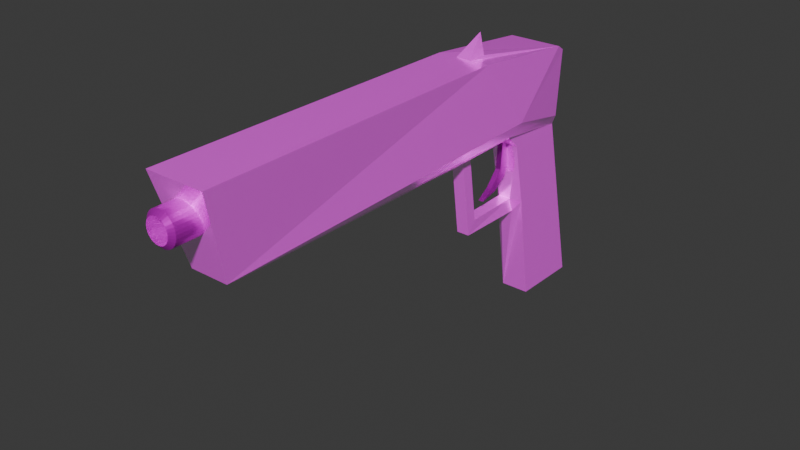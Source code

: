 # Source: Pistol_01.blend  (saved by Blender 4.4.32; exported with 4.5.12 LTS)
import bpy
from mathutils import Matrix  # noqa: F401  (used for matrix-valued properties, if any)

bpy.ops.wm.read_factory_settings(use_empty=True)
scene = bpy.context.scene
scene.name = 'Scene'

# ---- images (referenced by path relative to the original .blend; pixels are not part of the script)
import os
ASSET_DIR = os.environ.get("B2B_ASSET_DIR", "")  # directory of the original .blend (textures are referenced by path, not embedded)
HERE = os.path.dirname(os.path.abspath(__file__))  # packed textures are extracted next to this script under _unpacked/

def load_image(name, relpath, width, height, colorspace="sRGB"):
    """Load a texture the original file referenced (path relative to the .blend, or extracted next to this script)."""
    p = next((c for c in (os.path.join(HERE, relpath), os.path.join(ASSET_DIR, relpath)) if relpath and os.path.exists(c)), "")
    if p:
        img = bpy.data.images.load(p, check_existing=True)
        img.name = name
    else:  # same state as the original file: an image datablock whose file is absent (Cycles renders it pink)
        img = bpy.data.images.new(name, width, height)
        img.source = "FILE"
        img.filepath = "//" + (relpath or name)
    img.colorspace_settings.name = colorspace
    return img
img_pistol_01_uv_png_001 = load_image('Pistol_01.uv.png.001', 'Pistol_01.uv.png', 1024, 1024, 'sRGB')
img_pistol_glow_map = load_image('Pistol_glow_map', 'Pistol_01_glowmap.png', 1024, 1024, 'sRGB')
img_pistol_fl_tex = load_image('Pistol_fl_tex', 'Pistol_fl_tex.png', 1024, 1024, 'sRGB')
img_pistol_nossle_tex_png = load_image('Pistol_Nossle_tex.png', 'Pistol_Nossle_tex.png', 1024, 1024, 'sRGB')

# ---- materials (node trees are filled in below, after node groups)
mat_pistol_body = bpy.data.materials.new('Pistol_Body')
mat_pistol_body.alpha_threshold = 0.0
mat_pistol_body.use_transparent_shadow = False
mat_pistol_body.roughness = 0.5
mat_pistol_body.line_color = (0.0, 0.0, 0.0, 1.0)
mat_base_fl = bpy.data.materials.new('Base_fl')
mat_basemat_nos = bpy.data.materials.new('BaseMat_Nos')
mat_basemat_nos.alpha_threshold = 0.0
mat_basemat_nos.use_transparent_shadow = False
mat_basemat_nos.roughness = 0.5
mat_basemat_nos.line_color = (0.0, 0.0, 0.0, 1.0)

# ---- material node trees
mat_pistol_body.use_nodes = True; mat_pistol_body.node_tree.nodes.clear()
_N = mat_pistol_body.node_tree.nodes; _L = mat_pistol_body.node_tree.links
n0 = _N.new('ShaderNodeOutputMaterial'); n0.name = 'Material Output'; n0.location = (209, 291)
n1 = _N.new('ShaderNodeTexImage'); n1.name = '画像テクスチャ'; n1.location = (-421, 294)
n1.image = img_pistol_01_uv_png_001
n2 = _N.new('ShaderNodeBsdfPrincipled'); n2.name = 'プリンシプルBSDF'; n2.location = (-118, 267)
n2.inputs[2].default_value = 0.1864
n2.inputs[13].default_value = 0.2091
n3 = _N.new('ShaderNodeTexImage'); n3.name = '画像テクスチャ.001'; n3.location = (-426, 3)
n3.image = img_pistol_glow_map
_L.new(n2.outputs[0], n0.inputs[0])
_L.new(n1.outputs[0], n2.inputs[0])
_L.new(n1.outputs[1], n2.inputs[4])
_L.new(n3.outputs[0], n2.inputs[3])
n0.is_active_output = True
mat_base_fl.use_nodes = True; mat_base_fl.node_tree.nodes.clear()
_N = mat_base_fl.node_tree.nodes; _L = mat_base_fl.node_tree.links
n0 = _N.new('ShaderNodeBsdfPrincipled'); n0.name = 'プリンシプルBSDF'; n0.location = (9, 300)
n1 = _N.new('ShaderNodeOutputMaterial'); n1.name = 'マテリアル出力'; n1.location = (299, 300)
n2 = _N.new('ShaderNodeTexImage'); n2.name = '画像テクスチャ'; n2.location = (-303, 319)
n2.image = img_pistol_fl_tex
_L.new(n0.outputs[0], n1.inputs[0])
_L.new(n2.outputs[0], n0.inputs[0])
_L.new(n2.outputs[1], n0.inputs[1])
n1.is_active_output = True
mat_basemat_nos.use_nodes = True; mat_basemat_nos.node_tree.nodes.clear()
_N = mat_basemat_nos.node_tree.nodes; _L = mat_basemat_nos.node_tree.links
n0 = _N.new('ShaderNodeOutputMaterial'); n0.name = 'Material Output'; n0.location = (165, 194)
n1 = _N.new('ShaderNodeTexImage'); n1.name = '画像テクスチャ'; n1.location = (-411, 220)
n1.image = img_pistol_nossle_tex_png
n2 = _N.new('ShaderNodeBsdfPrincipled'); n2.name = 'プリンシプルBSDF'; n2.location = (-115, 222)
n2.inputs[1].default_value = 0.6727
n2.inputs[2].default_value = 0.2955
n2.inputs[3].default_value = 1.0
_L.new(n2.outputs[0], n0.inputs[0])
_L.new(n1.outputs[0], n2.inputs[0])
n0.is_active_output = True

# ---- world
world_world = bpy.data.worlds.new('World'); scene.world = world_world
world_world.use_nodes = True; world_world.node_tree.nodes.clear()
_N = world_world.node_tree.nodes; _L = world_world.node_tree.links
n0 = _N.new('ShaderNodeOutputWorld'); n0.name = 'World Output'; n0.location = (300, 300)
n1 = _N.new('ShaderNodeBackground'); n1.name = 'Background'; n1.location = (10, 300)
n1.inputs[0].default_value = (0.05088, 0.05088, 0.05088, 1.0)
_L.new(n1.outputs[0], n0.inputs[0])
n0.is_active_output = True
world_world.color = (0.05088, 0.05088, 0.05088)
world_world.use_sun_shadow = False
world_world.sun_shadow_jitter_overblur = 0.0

# ---- meshes
me_body = bpy.data.meshes.new('Body')
me_body.from_pydata([(-0.5076, -1.681, 0.01852), (-0.4457, -1.585, -0.06062), (-0.4492, -0.4769, -0.05776), (-0.4902, -1.651, -0.01848), (-0.179, -0.07702, -5.413e-05), (0.2849, -0.001747, -5.414e-05), (0.288, 0.292, -5.413e-05), (-0.4617, 0.1215, -5.412e-05), (-0.8661, -0.3392, -0.02799), (-0.4402, -0.1321, -5.413e-05), (-0.493, -0.1865, -5.412e-05), (-0.4904, -0.3883, -5.412e-05), (-0.4604, -0.4405, -0.03338), (-0.1377, -0.3948, -0.03338), (-0.1325, -0.0944, -0.03338), (-0.478, -0.3976, -0.03338), (-0.1908, -0.3544, -0.03338), (-0.1873, -0.1001, -0.04261), (-0.8621, -1.778, 0.06111), (-0.8664, -0.4231, 0.05134), (-0.5104, -0.1865, 0.01852), (-0.5109, 0.09651, 0.02875), (-0.7949, 0.09307, 0.04316), (-0.8193, 0.05187, 0.05036), (-0.5815, -0.2052, 0.06583), (-0.8658, -0.4221, -0.02864), (-0.9447, -0.3214, -0.06003), (-0.5076, -1.681, -0.1386), (-0.4902, -1.651, -0.1016), (-0.179, -0.07702, -0.12), (0.2849, -0.001747, -0.12), (0.288, 0.292, -0.12), (-0.4617, 0.1215, -0.12), (-0.8661, -0.3392, -0.09208), (-0.4402, -0.1321, -0.12), (-0.493, -0.1865, -0.12), (-0.4904, -0.3883, -0.12), (-0.4604, -0.4405, -0.08668), (-0.1377, -0.3948, -0.08668), (-0.1325, -0.0944, -0.08668), (-0.478, -0.3976, -0.08668), (-0.1908, -0.3544, -0.08668), (-0.1873, -0.1001, -0.09591), (-0.8621, -1.778, -0.1812), (-0.8664, -0.4231, -0.1714), (-0.5104, -0.1865, -0.1386), (-0.5109, 0.09651, -0.1488), (-0.7949, 0.09307, -0.1632), (-0.8193, 0.05187, -0.1704), (-0.5815, -0.2052, -0.1859), (-0.8658, -0.4221, -0.09142)], [], [(10, 35, 34, 9), (6, 7, 10, 9, 4, 5), (17, 4, 9), (22, 21, 7, 32, 46, 47), (5, 4, 14, 39, 29, 30), (26, 8, 33), (30, 29, 34, 35, 32, 31), (48, 47, 46, 49), (13, 14, 17, 16), (23, 19, 18, 0, 24), (36, 28, 27, 45, 35, 10, 20, 0, 3, 11), (19, 23, 48, 44, 50, 33, 8, 25), (45, 46, 32, 35), (20, 24, 0), (26, 25, 8), (26, 33, 50), (15, 16, 41, 40), (37, 2, 1, 28, 36, 40), (39, 42, 29), (5, 30, 31, 6), (44, 48, 49, 27, 43), (37, 12, 2), (38, 39, 14, 13), (17, 42, 41, 16), (16, 15, 12, 13), (28, 1, 3), (22, 47, 48, 23), (22, 23, 24, 21), (38, 41, 42, 39), (20, 10, 7, 21), (20, 21, 24), (43, 18, 19, 25, 50, 44), (11, 15, 40, 36), (0, 18, 43, 27), (17, 14, 4), (27, 49, 45), (45, 49, 46), (3, 1, 2, 12, 15, 11), (42, 17, 9, 34), (29, 42, 34), (13, 12, 37, 38), (3, 0, 27, 28), (31, 32, 7, 6), (37, 40, 41, 38), (26, 50, 25)])
_uv = me_body.uv_layers.new(name='UVマップ')
_uv.uv.foreach_set('vector', [0.8257, 0.9649, 0.7823, 0.9655, 0.7843, 0.9437, 0.8277, 0.9431, 0.5382, 0.1235, 0.3419, 0.1633, 0.3333, 0.2365, 0.3471, 0.2236, 0.4155, 0.2108, 0.5369, 0.1934, 0.811, 0.8501, 0.8274, 0.8457, 0.8277, 0.9431, 0.9784, 0.5879, 0.9731, 0.6917, 0.9626, 0.7102, 0.9187, 0.7102, 0.9082, 0.6917, 0.9029, 0.5879, 0.8257, 0.6739, 0.8274, 0.8457, 0.814, 0.8299, 0.7947, 0.8302, 0.7839, 0.8463, 0.7823, 0.6745, 0.6045, 0.8713, 0.6162, 0.8996, 0.5928, 0.8996, 0.324, 0.08643, 0.2114, 0.1059, 0.1481, 0.12, 0.1355, 0.1335, 0.1423, 0.05802, 0.324, 0.01457, 0.05411, 0.07598, 0.06015, 0.06583, 0.1295, 0.0643, 0.1121, 0.1383, 0.168, 0.838, 0.2764, 0.8206, 0.2773, 0.8409, 0.1853, 0.8551, 0.2491, 0.1797, 0.2361, 0.2926, 0.2343, 0.6149, 0.3275, 0.5919, 0.3112, 0.2411, 0.7966, 0.1027, 0.8033, 0.5734, 0.7898, 0.574, 0.7898, 0.02986, 0.7966, 0.0293, 0.8404, 0.0293, 0.8472, 0.02986, 0.8472, 0.574, 0.8337, 0.5734, 0.8404, 0.1027, 0.6983, 0.5107, 0.698, 0.6849, 0.6172, 0.6849, 0.6169, 0.5107, 0.6461, 0.511, 0.6459, 0.5413, 0.6693, 0.5413, 0.6691, 0.511, 0.1307, 0.1335, 0.1295, 0.0643, 0.1423, 0.05802, 0.1355, 0.1335, 0.329, 0.2366, 0.3112, 0.2411, 0.3275, 0.5919, 0.556, 0.9186, 0.556, 0.8713, 0.5748, 0.895, 0.5928, 0.9172, 0.5748, 0.8957, 0.5928, 0.8713, 0.4365, 0.8747, 0.4365, 0.9804, 0.417, 0.9804, 0.417, 0.8747, 0.8087, 0.1208, 0.8193, 0.1342, 0.8183, 0.5487, 0.8033, 0.5734, 0.7966, 0.1027, 0.8087, 0.1057, 0.7947, 0.8302, 0.7917, 0.8503, 0.7839, 0.8463, 0.4925, 0.9774, 0.4486, 0.9774, 0.4486, 0.8703, 0.4925, 0.8703, 0.04386, 0.1923, 0.05411, 0.07598, 0.1121, 0.1383, 0.1352, 0.4991, 0.04705, 0.5238, 0.8087, 0.1208, 0.8282, 0.1208, 0.8193, 0.1342, 0.517, 0.9809, 0.517, 0.8713, 0.5365, 0.8713, 0.5365, 0.9809, 0.556, 0.9643, 0.5365, 0.965, 0.5365, 0.872, 0.556, 0.8713, 0.1853, 0.8551, 0.1844, 0.9611, 0.168, 0.9569, 0.168, 0.838, 0.8033, 0.5734, 0.8183, 0.5487, 0.8337, 0.5734, 0.6953, 0.7003, 0.6199, 0.7003, 0.6172, 0.6849, 0.698, 0.6849, 0.2555, 0.1699, 0.2491, 0.1797, 0.3112, 0.2411, 0.3295, 0.1693, 0.1649, 0.8388, 0.1475, 0.8558, 0.05558, 0.8419, 0.05635, 0.8216, 0.329, 0.2366, 0.3333, 0.2365, 0.3419, 0.1633, 0.3295, 0.1693, 0.329, 0.2366, 0.3295, 0.1693, 0.3112, 0.2411, 0.6133, 0.01563, 0.7019, 0.01563, 0.6983, 0.5107, 0.6691, 0.511, 0.6461, 0.511, 0.6169, 0.5107, 0.4486, 0.8703, 0.4365, 0.8747, 0.417, 0.8747, 0.4048, 0.8703, 0.5286, 0.698, 0.5417, 0.8328, 0.4539, 0.8328, 0.4717, 0.698, 0.811, 0.8501, 0.814, 0.8299, 0.8274, 0.8457, 0.1352, 0.4991, 0.1121, 0.1383, 0.1307, 0.1335, 0.1307, 0.1335, 0.1121, 0.1383, 0.1295, 0.0643, 0.8337, 0.5734, 0.8183, 0.5487, 0.8193, 0.1342, 0.8282, 0.1208, 0.8282, 0.1057, 0.8404, 0.1027, 0.7917, 0.8503, 0.811, 0.8501, 0.8277, 0.9431, 0.7843, 0.9437, 0.2114, 0.1059, 0.2102, 0.1116, 0.1481, 0.12, 0.5118, 0.8703, 0.5118, 0.9894, 0.4925, 0.9894, 0.4925, 0.8703, 0.5151, 0.6917, 0.5286, 0.698, 0.4717, 0.698, 0.485, 0.6917, 0.9187, 0.9873, 0.9187, 0.7102, 0.9626, 0.7102, 0.9626, 0.9873, 0.1649, 0.9572, 0.1484, 0.9613, 0.1475, 0.8558, 0.1649, 0.8388, 0.6576, 0.5467, 0.6461, 0.511, 0.6691, 0.511])
me_body.materials.append(mat_pistol_body)
me_body.update()
me_frint = bpy.data.meshes.new('Frint')
me_frint.from_pydata([(-0.04292, 0.03904, -0.02337), (-0.08012, -0.03666, -0.02337), (0.1135, -0.04917, -0.02337), (0.1761, -0.105, -0.02337), (0.214, -0.162, -0.02337), (0.1942, -0.07907, -0.02337), (0.1485, -0.01786, -0.02337), (-0.01005, 0.03922, -0.02337), (-0.04292, 0.03904, -2.06e-06), (-0.08012, -0.03666, -2.064e-06), (0.1135, -0.04917, -2.061e-06), (0.1761, -0.105, -2.064e-06), (0.214, -0.162, -2.064e-06), (0.1942, -0.07907, -2.066e-06), (0.1485, -0.01786, -2.066e-06), (-0.01005, 0.03922, -2.064e-06)], [], [(1, 0, 7, 6, 5, 4, 3, 2), (9, 10, 11, 12, 13, 14, 15, 8), (2, 3, 11, 10), (0, 1, 9, 8), (7, 0, 8, 15), (5, 6, 14, 13), (3, 4, 12, 11), (1, 2, 10, 9), (6, 7, 15, 14), (4, 5, 13, 12)])
_uv = me_frint.uv_layers.new(name='UVマップ')
_uv.uv.foreach_set('vector', [0.578, 0.9018, 0.5451, 0.9001, 0.54, 0.8883, 0.5363, 0.8226, 0.5513, 0.7968, 0.578, 0.777, 0.5634, 0.7994, 0.5529, 0.8304, 0.4945, 0.9018, 0.5197, 0.8304, 0.5092, 0.7994, 0.4945, 0.777, 0.5213, 0.7968, 0.5363, 0.8226, 0.5325, 0.8883, 0.5274, 0.9001, 0.9298, 0.6932, 0.9298, 0.6675, 0.9389, 0.6675, 0.9389, 0.6932, 0.5606, 0.9348, 0.5606, 0.9018, 0.5698, 0.9018, 0.5698, 0.9348, 0.5606, 0.9405, 0.5606, 0.9348, 0.5698, 0.9348, 0.5698, 0.9405, 0.7919, 0.8627, 0.7919, 0.8919, 0.7828, 0.8919, 0.7828, 0.8627, 0.9298, 0.6675, 0.9298, 0.6512, 0.9389, 0.6512, 0.9389, 0.6675, 0.9298, 0.769, 0.9298, 0.6932, 0.9389, 0.6932, 0.9389, 0.769, 0.7919, 0.8919, 0.7919, 0.9383, 0.7828, 0.9383, 0.7828, 0.8919, 0.7919, 0.8301, 0.7919, 0.8627, 0.7828, 0.8627, 0.7828, 0.8301])
me_frint.materials.append(mat_base_fl)
me_frint.update()
me_nossle = bpy.data.meshes.new('Nossle')
me_nossle.from_pydata([(-1.955e-07, 0.795, -0.8325), (-1.955e-07, 0.795, 0.102), (0.1551, 0.7797, -0.8325), (0.1551, 0.7797, 0.102), (0.3042, 0.7345, -0.8325), (0.3042, 0.7345, 0.102), (0.4417, 0.661, -0.8325), (0.4417, 0.661, 0.102), (0.5621, 0.5621, -0.8325), (0.5621, 0.5621, 0.102), (0.661, 0.4417, -0.8325), (0.661, 0.4417, 0.102), (0.7345, 0.3042, -0.8325), (0.7345, 0.3042, 0.102), (0.7797, 0.1551, -0.8325), (0.7797, 0.1551, 0.102), (0.795, -6.842e-09, -0.8325), (0.795, -5.043e-08, 0.102), (0.7797, -0.1551, -0.8325), (0.7797, -0.1551, 0.102), (0.7345, -0.3042, -0.8325), (0.7345, -0.3042, 0.102), (0.661, -0.4417, -0.8325), (0.661, -0.4417, 0.102), (0.5621, -0.5621, -0.8325), (0.5621, -0.5621, 0.102), (0.4417, -0.661, -0.8325), (0.4417, -0.661, 0.102), (0.3042, -0.7345, -0.8325), (0.3042, -0.7345, 0.102), (0.1551, -0.7797, -0.8325), (0.1551, -0.7797, 0.102), (-1.955e-07, -0.795, -0.8325), (-1.955e-07, -0.795, 0.102), (-0.1551, -0.7797, -0.8325), (-0.1551, -0.7797, 0.102), (-0.3042, -0.7345, -0.8325), (-0.3042, -0.7345, 0.102), (-0.4417, -0.661, -0.8325), (-0.4417, -0.661, 0.102), (-0.5621, -0.5621, -0.8325), (-0.5621, -0.5621, 0.102), (-0.661, -0.4417, -0.8325), (-0.661, -0.4417, 0.102), (-0.7345, -0.3042, -0.8325), (-0.7345, -0.3042, 0.102), (-0.7797, -0.1551, -0.8325), (-0.7797, -0.1551, 0.102), (-0.795, -6.842e-09, -0.8325), (-0.795, -5.043e-08, 0.102), (-0.7797, 0.1551, -0.8325), (-0.7797, 0.1551, 0.102), (-0.7345, 0.3042, -0.8325), (-0.7345, 0.3042, 0.102), (-0.661, 0.4417, -0.8325), (-0.661, 0.4417, 0.102), (-0.5621, 0.5621, -0.8325), (-0.5621, 0.5621, 0.102), (-0.4417, 0.661, -0.8325), (-0.4417, 0.661, 0.102), (-0.3042, 0.7345, -0.8325), (-0.3042, 0.7345, 0.102), (-0.1551, 0.7797, -0.8325), (-0.1551, 0.7797, 0.102), (0.1136, 0.5713, 0.2303), (-4.256e-07, 0.5825, 0.2303), (0.2229, 0.5381, 0.2303), (0.3236, 0.4843, 0.2303), (0.4119, 0.4119, 0.2303), (0.4843, 0.3236, 0.2303), (0.5381, 0.2229, 0.2303), (0.5713, 0.1136, 0.2303), (0.5825, -6.039e-08, 0.2303), (0.5713, -0.1136, 0.2303), (0.5381, -0.2229, 0.2303), (0.4843, -0.3236, 0.2303), (0.4119, -0.4119, 0.2303), (0.3236, -0.4843, 0.2303), (0.2229, -0.5381, 0.2303), (0.1136, -0.5713, 0.2303), (-4.256e-07, -0.5825, 0.2303), (-0.1136, -0.5713, 0.2303), (-0.2229, -0.5381, 0.2303), (-0.3236, -0.4843, 0.2303), (-0.4119, -0.4119, 0.2303), (-0.4843, -0.3236, 0.2303), (-0.5381, -0.2229, 0.2303), (-0.5713, -0.1136, 0.2303), (-0.5825, -6.039e-08, 0.2303), (-0.5713, 0.1136, 0.2303), (-0.5381, 0.2229, 0.2303), (-0.4843, 0.3236, 0.2303), (-0.4119, 0.4119, 0.2303), (-0.3236, 0.4843, 0.2303), (-0.2229, 0.5381, 0.2303), (-0.1136, 0.5713, 0.2303), (0.08656, 0.4352, -0.4643), (-2.367e-07, 0.4437, -0.4643), (0.1698, 0.4099, -0.4643), (0.2465, 0.3689, -0.4643), (0.3137, 0.3137, -0.4643), (0.3689, 0.2465, -0.4643), (0.4099, 0.1698, -0.4643), (0.4352, 0.08656, -0.4643), (0.4437, -1.266e-08, -0.4643), (0.4352, -0.08656, -0.4643), (0.4099, -0.1698, -0.4643), (0.3689, -0.2465, -0.4643), (0.3137, -0.3137, -0.4643), (0.2465, -0.3689, -0.4643), (0.1698, -0.4099, -0.4643), (0.08656, -0.4352, -0.4643), (-2.367e-07, -0.4437, -0.4643), (-0.08656, -0.4352, -0.4643), (-0.1698, -0.4099, -0.4643), (-0.2465, -0.3689, -0.4643), (-0.3137, -0.3137, -0.4643), (-0.3689, -0.2465, -0.4643), (-0.4099, -0.1698, -0.4643), (-0.4352, -0.08656, -0.4643), (-0.4437, -1.266e-08, -0.4643), (-0.4352, 0.08656, -0.4643), (-0.4099, 0.1698, -0.4643), (-0.3689, 0.2465, -0.4643), (-0.3137, 0.3137, -0.4643), (-0.2465, 0.3689, -0.4643), (-0.1698, 0.4099, -0.4643), (-0.08656, 0.4352, -0.4643)], [], [(0, 1, 3, 2), (2, 3, 5, 4), (4, 5, 7, 6), (6, 7, 9, 8), (8, 9, 11, 10), (10, 11, 13, 12), (12, 13, 15, 14), (14, 15, 17, 16), (16, 17, 19, 18), (18, 19, 21, 20), (20, 21, 23, 22), (22, 23, 25, 24), (24, 25, 27, 26), (26, 27, 29, 28), (28, 29, 31, 30), (30, 31, 33, 32), (32, 33, 35, 34), (34, 35, 37, 36), (36, 37, 39, 38), (38, 39, 41, 40), (40, 41, 43, 42), (42, 43, 45, 44), (44, 45, 47, 46), (46, 47, 49, 48), (48, 49, 51, 50), (50, 51, 53, 52), (52, 53, 55, 54), (54, 55, 57, 56), (56, 57, 59, 58), (58, 59, 61, 60), (27, 25, 76, 77), (60, 61, 63, 62), (62, 63, 1, 0), (0, 2, 4, 6, 8, 10, 12, 14, 16, 18, 20, 22, 24, 26, 28, 30, 32, 34, 36, 38, 40, 42, 44, 46, 48, 50, 52, 54, 56, 58, 60, 62), (74, 73, 105, 106), (45, 43, 85, 86), (63, 61, 94, 95), (19, 17, 72, 73), (37, 35, 81, 82), (55, 53, 90, 91), (11, 9, 68, 69), (29, 27, 77, 78), (47, 45, 86, 87), (3, 1, 65, 64), (1, 63, 95, 65), (21, 19, 73, 74), (39, 37, 82, 83), (57, 55, 91, 92), (13, 11, 69, 70), (31, 29, 78, 79), (49, 47, 87, 88), (5, 3, 64, 66), (23, 21, 74, 75), (41, 39, 83, 84), (59, 57, 92, 93), (15, 13, 70, 71), (33, 31, 79, 80), (51, 49, 88, 89), (7, 5, 66, 67), (25, 23, 75, 76), (43, 41, 84, 85), (61, 59, 93, 94), (17, 15, 71, 72), (35, 33, 80, 81), (53, 51, 89, 90), (9, 7, 67, 68), (96, 97, 127, 126, 125, 124, 123, 122, 121, 120, 119, 118, 117, 116, 115, 114, 113, 112, 111, 110, 109, 108, 107, 106, 105, 104, 103, 102, 101, 100, 99, 98), (88, 87, 119, 120), (75, 74, 106, 107), (89, 88, 120, 121), (76, 75, 107, 108), (90, 89, 121, 122), (77, 76, 108, 109), (91, 90, 122, 123), (78, 77, 109, 110), (64, 65, 97, 96), (92, 91, 123, 124), (79, 78, 110, 111), (66, 64, 96, 98), (93, 92, 124, 125), (80, 79, 111, 112), (67, 66, 98, 99), (94, 93, 125, 126), (81, 80, 112, 113), (68, 67, 99, 100), (95, 94, 126, 127), (82, 81, 113, 114), (69, 68, 100, 101), (65, 95, 127, 97), (83, 82, 114, 115), (70, 69, 101, 102), (84, 83, 115, 116), (71, 70, 102, 103), (85, 84, 116, 117), (72, 71, 103, 104), (86, 85, 117, 118), (73, 72, 104, 105), (87, 86, 118, 119)])
_uv = me_nossle.uv_layers.new(name='UVマップ')
_uv.uv.foreach_set('vector', [0.3066, 0.2295, 0.2009, 0.2282, 0.1996, 0.2096, 0.3052, 0.2109, 0.3052, 0.2109, 0.1996, 0.2096, 0.1978, 0.1938, 0.3034, 0.1951, 0.1935, 0.1938, 0.08788, 0.1925, 0.08969, 0.1739, 0.1953, 0.1752, 0.1953, 0.1752, 0.08969, 0.1739, 0.09103, 0.1533, 0.1967, 0.1546, 0.1967, 0.1546, 0.09103, 0.1533, 0.09186, 0.1314, 0.1975, 0.1327, 0.1975, 0.1327, 0.09186, 0.1314, 0.09214, 0.109, 0.1978, 0.1104, 0.1978, 0.1104, 0.09214, 0.109, 0.09186, 0.08713, 0.1975, 0.08845, 0.1975, 0.08845, 0.09186, 0.08713, 0.09103, 0.06648, 0.1967, 0.0678, 0.1967, 0.0678, 0.09103, 0.06648, 0.08969, 0.04788, 0.1953, 0.0492, 0.1953, 0.0492, 0.08969, 0.04788, 0.08788, 0.03206, 0.1935, 0.03338, 0.3034, 0.1938, 0.1978, 0.1925, 0.1996, 0.1739, 0.3052, 0.1752, 0.3052, 0.1752, 0.1996, 0.1739, 0.2009, 0.1533, 0.3066, 0.1546, 0.3066, 0.1546, 0.2009, 0.1533, 0.2018, 0.1314, 0.3074, 0.1327, 0.3074, 0.1327, 0.2018, 0.1314, 0.202, 0.109, 0.3077, 0.1104, 0.3077, 0.1104, 0.202, 0.109, 0.2018, 0.08713, 0.3074, 0.08845, 0.3074, 0.08845, 0.2018, 0.08713, 0.2009, 0.06648, 0.3066, 0.0678, 0.3066, 0.0678, 0.2009, 0.06648, 0.1996, 0.04788, 0.3052, 0.0492, 0.3052, 0.0492, 0.1996, 0.04788, 0.1978, 0.03206, 0.3034, 0.03338, 0.1935, 0.3555, 0.08788, 0.3542, 0.08969, 0.3357, 0.1953, 0.337, 0.1953, 0.337, 0.08969, 0.3357, 0.09103, 0.315, 0.1967, 0.3164, 0.1967, 0.3164, 0.09103, 0.315, 0.09186, 0.2931, 0.1975, 0.2945, 0.1975, 0.2945, 0.09186, 0.2931, 0.09214, 0.2708, 0.1978, 0.2721, 0.1978, 0.2721, 0.09214, 0.2708, 0.09186, 0.2489, 0.1975, 0.2502, 0.1975, 0.2502, 0.09186, 0.2489, 0.09103, 0.2282, 0.1967, 0.2295, 0.1967, 0.2295, 0.09103, 0.2282, 0.08969, 0.2096, 0.1953, 0.2109, 0.1953, 0.2109, 0.08969, 0.2096, 0.08788, 0.1938, 0.1935, 0.1951, 0.3034, 0.3555, 0.1978, 0.3542, 0.1996, 0.3357, 0.3052, 0.337, 0.3052, 0.337, 0.1996, 0.3357, 0.2009, 0.315, 0.3066, 0.3164, 0.3066, 0.3164, 0.2009, 0.315, 0.2018, 0.2931, 0.3074, 0.2945, 0.3074, 0.2945, 0.2018, 0.2931, 0.202, 0.2708, 0.3077, 0.2721, 0.3201, 0.5383, 0.3201, 0.5654, 0.2834, 0.5618, 0.2834, 0.542, 0.3077, 0.2721, 0.202, 0.2708, 0.2018, 0.2489, 0.3074, 0.2502, 0.3074, 0.2502, 0.2018, 0.2489, 0.2009, 0.2282, 0.3066, 0.2295, 0.0811, 0.9442, 0.06806, 0.9247, 0.05907, 0.903, 0.05449, 0.88, 0.05449, 0.8565, 0.05907, 0.8335, 0.06806, 0.8118, 0.0811, 0.7923, 0.0977, 0.7757, 0.1172, 0.7627, 0.1389, 0.7537, 0.1619, 0.7491, 0.1854, 0.7491, 0.2084, 0.7537, 0.2301, 0.7627, 0.2496, 0.7757, 0.2662, 0.7923, 0.2793, 0.8118, 0.2883, 0.8335, 0.2929, 0.8565, 0.2929, 0.88, 0.2883, 0.903, 0.2793, 0.9247, 0.2662, 0.9442, 0.2496, 0.9608, 0.2301, 0.9739, 0.2084, 0.9829, 0.1854, 0.9874, 0.1619, 0.9874, 0.1389, 0.9829, 0.1172, 0.9739, 0.0977, 0.9608, 0.6068, 0.3196, 0.6096, 0.2978, 0.7608, 0.3268, 0.7586, 0.3434, 0.1427, 0.4198, 0.1692, 0.4145, 0.1728, 0.4512, 0.1534, 0.4551, 0.06099, 0.6169, 0.05063, 0.5919, 0.08594, 0.5812, 0.09353, 0.5995, 0.2894, 0.6394, 0.2703, 0.6586, 0.2469, 0.6301, 0.2609, 0.616, 0.2478, 0.4301, 0.2703, 0.4452, 0.2469, 0.4737, 0.2304, 0.4627, 0.05063, 0.5118, 0.06099, 0.4868, 0.09353, 0.5042, 0.08594, 0.5225, 0.1963, 0.6893, 0.1692, 0.6893, 0.1728, 0.6525, 0.1926, 0.6525, 0.3148, 0.5118, 0.3201, 0.5383, 0.2834, 0.542, 0.2795, 0.5225, 0.1177, 0.4301, 0.1427, 0.4198, 0.1534, 0.4551, 0.1351, 0.4627, 0.09516, 0.6586, 0.07602, 0.6394, 0.1045, 0.616, 0.1186, 0.6301, 0.07602, 0.6394, 0.06099, 0.6169, 0.09353, 0.5995, 0.1045, 0.616, 0.3045, 0.6169, 0.2894, 0.6394, 0.2609, 0.616, 0.2719, 0.5995, 0.2228, 0.4198, 0.2478, 0.4301, 0.2304, 0.4627, 0.2121, 0.4551, 0.04535, 0.5383, 0.05063, 0.5118, 0.08594, 0.5225, 0.08207, 0.542, 0.2228, 0.684, 0.1963, 0.6893, 0.1926, 0.6525, 0.2121, 0.6487, 0.3045, 0.4868, 0.3148, 0.5118, 0.2795, 0.5225, 0.2719, 0.5042, 0.09516, 0.4452, 0.1177, 0.4301, 0.1351, 0.4627, 0.1186, 0.4737, 0.1177, 0.6736, 0.09516, 0.6586, 0.1186, 0.6301, 0.1351, 0.6411, 0.3148, 0.5919, 0.3045, 0.6169, 0.2719, 0.5995, 0.2795, 0.5812, 0.1963, 0.4145, 0.2228, 0.4198, 0.2121, 0.4551, 0.1926, 0.4512, 0.04535, 0.5654, 0.04535, 0.5383, 0.08207, 0.542, 0.08207, 0.5618, 0.2478, 0.6736, 0.2228, 0.684, 0.2121, 0.6487, 0.2304, 0.6411, 0.2894, 0.4643, 0.3045, 0.4868, 0.2719, 0.5042, 0.2609, 0.4877, 0.07602, 0.4643, 0.09516, 0.4452, 0.1186, 0.4737, 0.1045, 0.4877, 0.1427, 0.684, 0.1177, 0.6736, 0.1351, 0.6411, 0.1534, 0.6487, 0.3201, 0.5654, 0.3148, 0.5919, 0.2795, 0.5812, 0.2834, 0.5618, 0.1692, 0.4145, 0.1963, 0.4145, 0.1926, 0.4512, 0.1728, 0.4512, 0.05063, 0.5919, 0.04535, 0.5654, 0.08207, 0.5618, 0.08594, 0.5812, 0.2703, 0.6586, 0.2478, 0.6736, 0.2304, 0.6411, 0.2469, 0.6301, 0.2703, 0.4452, 0.2894, 0.4643, 0.2609, 0.4877, 0.2469, 0.4737, 0.06099, 0.4868, 0.07602, 0.4643, 0.1045, 0.4877, 0.09353, 0.5042, 0.1692, 0.6893, 0.1427, 0.684, 0.1534, 0.6487, 0.1728, 0.6525, 0.4105, 0.9511, 0.4016, 0.9421, 0.3945, 0.9316, 0.3897, 0.9199, 0.3872, 0.9075, 0.3872, 0.8948, 0.3897, 0.8824, 0.3945, 0.8707, 0.4016, 0.8601, 0.4105, 0.8512, 0.4211, 0.8442, 0.4328, 0.8393, 0.4452, 0.8368, 0.4579, 0.8368, 0.4703, 0.8393, 0.482, 0.8442, 0.4925, 0.8512, 0.5015, 0.8601, 0.5085, 0.8707, 0.5134, 0.8824, 0.5158, 0.8948, 0.5158, 0.9075, 0.5134, 0.9199, 0.5085, 0.9316, 0.5015, 0.9421, 0.4925, 0.9511, 0.482, 0.9581, 0.4703, 0.963, 0.4579, 0.9655, 0.4452, 0.9655, 0.4328, 0.963, 0.4211, 0.9581, 0.7882, 0.5053, 0.7867, 0.4768, 0.9394, 0.4659, 0.9406, 0.4876, 0.6046, 0.3453, 0.6068, 0.3196, 0.7586, 0.3434, 0.757, 0.363, 0.7904, 0.531, 0.7882, 0.5053, 0.9406, 0.4876, 0.9422, 0.5072, 0.6031, 0.3738, 0.6046, 0.3453, 0.757, 0.363, 0.7558, 0.3847, 0.7644, 0.2808, 0.7619, 0.3027, 0.6104, 0.2756, 0.6123, 0.2589, 0.6024, 0.4041, 0.6031, 0.3738, 0.7558, 0.3847, 0.7553, 0.4078, 0.7663, 0.2551, 0.7644, 0.2808, 0.6123, 0.2589, 0.6137, 0.2393, 0.6024, 0.435, 0.6024, 0.4041, 0.7553, 0.4078, 0.7553, 0.4313, 0.7619, 0.08096, 0.7644, 0.1066, 0.6123, 0.1262, 0.6104, 0.1067, 0.7674, 0.2266, 0.7663, 0.2551, 0.6137, 0.2393, 0.6146, 0.2176, 0.6031, 0.4653, 0.6024, 0.435, 0.7553, 0.4313, 0.7558, 0.4544, 0.94, 0.3092, 0.9375, 0.3311, 0.7859, 0.304, 0.7878, 0.2873, 0.7678, 0.1963, 0.7674, 0.2266, 0.6146, 0.2176, 0.6148, 0.1945, 0.6046, 0.4938, 0.6031, 0.4653, 0.7558, 0.4544, 0.757, 0.4761, 0.9418, 0.2835, 0.94, 0.3092, 0.7878, 0.2873, 0.7893, 0.2678, 0.7674, 0.1654, 0.7678, 0.1963, 0.6148, 0.1945, 0.6146, 0.171, 0.6068, 0.5195, 0.6046, 0.4938, 0.757, 0.4761, 0.7586, 0.4957, 0.943, 0.255, 0.9418, 0.2835, 0.7893, 0.2678, 0.7901, 0.246, 0.7663, 0.1351, 0.7674, 0.1654, 0.6146, 0.171, 0.6137, 0.1479, 0.6096, 0.5413, 0.6068, 0.5195, 0.7586, 0.4957, 0.7608, 0.5123, 0.9434, 0.2247, 0.943, 0.255, 0.7901, 0.246, 0.7904, 0.2229, 0.7644, 0.1066, 0.7663, 0.1351, 0.6137, 0.1479, 0.6123, 0.1262, 0.7882, 0.3568, 0.7904, 0.3311, 0.9422, 0.3549, 0.9406, 0.3745, 0.943, 0.1938, 0.9434, 0.2247, 0.7904, 0.2229, 0.7901, 0.1994, 0.7867, 0.3853, 0.7882, 0.3568, 0.9406, 0.3745, 0.9394, 0.3962, 0.9418, 0.1635, 0.943, 0.1938, 0.7901, 0.1994, 0.7893, 0.1763, 0.7859, 0.4156, 0.7867, 0.3853, 0.9394, 0.3962, 0.9388, 0.4193, 0.94, 0.135, 0.9418, 0.1635, 0.7893, 0.1763, 0.7878, 0.1546, 0.7859, 0.4465, 0.7859, 0.4156, 0.9388, 0.4193, 0.9388, 0.4428, 0.9375, 0.1094, 0.94, 0.135, 0.7878, 0.1546, 0.7859, 0.1351, 0.7867, 0.4768, 0.7859, 0.4465, 0.9388, 0.4428, 0.9394, 0.4659])
me_nossle.materials.append(mat_basemat_nos)
me_nossle.update()

# ---- objects
ob_pistol_body = bpy.data.objects.new('Pistol_Body', me_body)
ob_pistol_flint = bpy.data.objects.new('Pistol_Flint', me_frint)
ob_pistol_nossle = bpy.data.objects.new('Pistol_Nossle', me_nossle)

# ---- transforms, parenting, visibility, modifiers, constraints
ob_pistol_body.location = (0.06003, -0.005472, -4.801e-05)
ob_pistol_body.rotation_euler = (0.0, 1.571, 0.0)
ob_pistol_flint.parent = ob_pistol_body
ob_pistol_flint.matrix_parent_inverse = Matrix(((-4.371e-08, 0.0, -1.0, -4.801e-05), (0.0, 1.0, 0.0, 0.005472), (1.0, 0.0, -4.371e-08, -0.06003), (0.0, -0.0, 0.0, 1.0)))
ob_pistol_flint.location = (0.01108, -0.1232, 0.4513)
ob_pistol_flint.rotation_euler = (-0.0, 1.571, 0.0)
ob_pistol_nossle.parent = ob_pistol_body
ob_pistol_nossle.matrix_parent_inverse = Matrix(((-4.371e-08, 0.0, -1.0, -4.801e-05), (0.0, 1.0, 0.0, 0.005472), (1.0, 0.0, -4.371e-08, -0.06003), (0.0, -0.0, 0.0, 1.0)))
ob_pistol_nossle.location = (0.005351, -1.834, 0.7338)
ob_pistol_nossle.rotation_euler = (1.571, 1.571, 0.0)
ob_pistol_nossle.scale = (0.08072, 0.08072, 0.1228)

# ---- collection membership
scene.collection.objects.link(ob_pistol_body)
scene.collection.objects.link(ob_pistol_flint)
scene.collection.objects.link(ob_pistol_nossle)

# ---- scene / render settings (as saved in the file)
scene.frame_start = 1; scene.frame_end = 250; scene.frame_set(-6)
scene.render.engine = 'CYCLES'
scene.cycles.preview_pause = True
scene.cycles.sampling_pattern = 'TABULATED_SOBOL'
scene.cycles.bake_type = 'GLOSSY'
bpy.context.view_layer.update()

# ---- added for rendering (the .blend has no active camera and no usable light): camera, sun
cam_auto = bpy.data.cameras.new('AutoCamera')
cam_auto.lens = 50.0
cam_auto.sensor_width = 36.0
cam_auto.clip_end = 1000.0
ob_auto_camera = bpy.data.objects.new('AutoCamera', cam_auto)
scene.collection.objects.link(ob_auto_camera)
ob_auto_camera.location = (2.30424, -3.55322, 2.17171)
ob_auto_camera.rotation_euler = (1.09748, -7.21219e-08, 0.694738)
scene.camera = ob_auto_camera
light_auto_sun = bpy.data.lights.new('AutoSun', 'SUN')
light_auto_sun.energy = 3.0
light_auto_sun.angle = 0.0523599
ob_auto_sun = bpy.data.objects.new('AutoSun', light_auto_sun)
scene.collection.objects.link(ob_auto_sun)
ob_auto_sun.rotation_euler = (0.872665, 0.174533, 0.523599)
bpy.context.view_layer.update()

